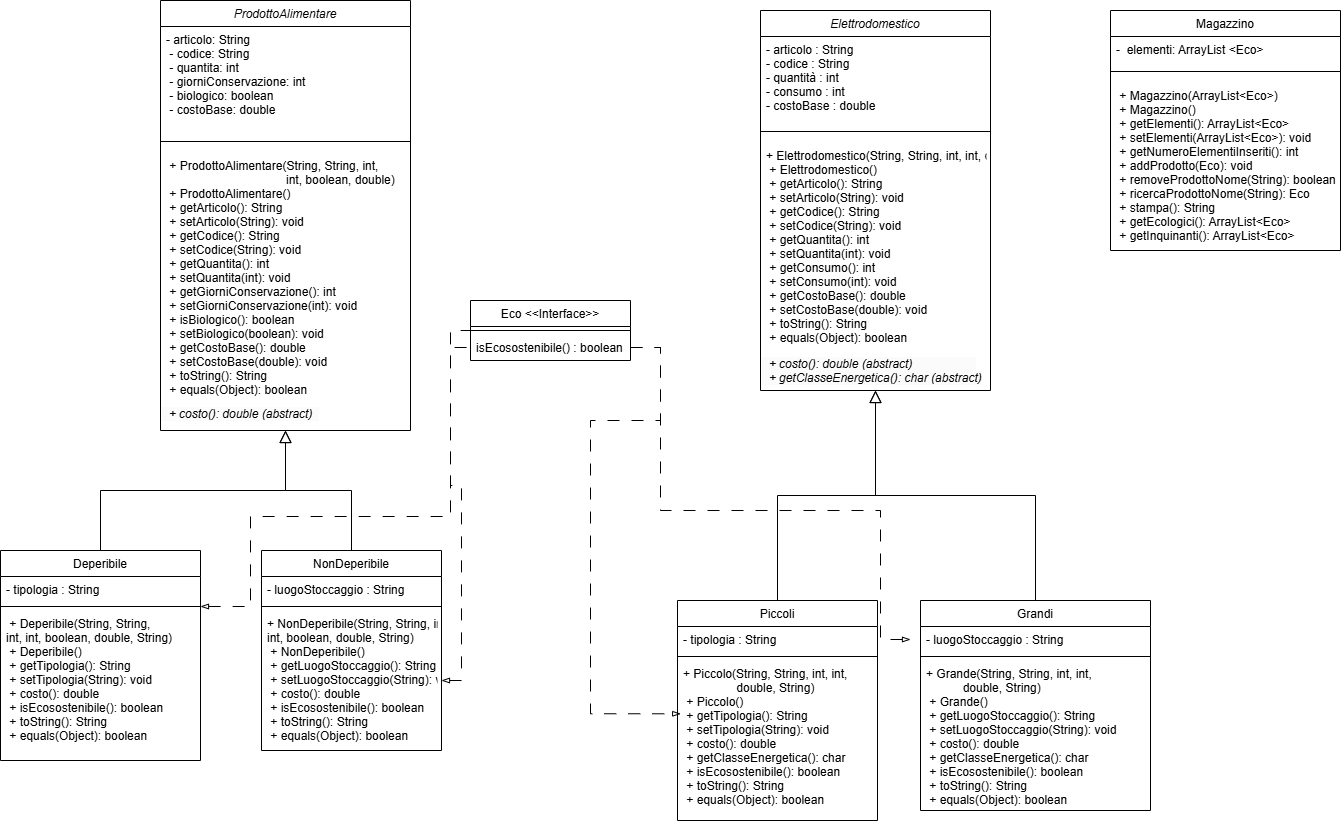

The diagram above was exported from draw.io. Its source (the exported page's mxGraphModel, read from the mxfile embedded in the PNG):
<mxGraphModel dx="1313" dy="715" grid="1" gridSize="10" guides="1" tooltips="1" connect="1" arrows="1" fold="1" page="1" pageScale="1" pageWidth="1654" pageHeight="2336" math="0" shadow="0">
  <root>
    <mxCell id="WIyWlLk6GJQsqaUBKTNV-0" />
    <mxCell id="WIyWlLk6GJQsqaUBKTNV-1" parent="WIyWlLk6GJQsqaUBKTNV-0" />
    <mxCell id="zkfFHV4jXpPFQw0GAbJ--0" value="ProdottoAlimentare" style="swimlane;fontStyle=2;align=center;verticalAlign=top;childLayout=stackLayout;horizontal=1;startSize=26;horizontalStack=0;resizeParent=1;resizeLast=0;collapsible=1;marginBottom=0;rounded=0;shadow=0;strokeWidth=1;" parent="WIyWlLk6GJQsqaUBKTNV-1" vertex="1">
      <mxGeometry x="220" y="120" width="250" height="430" as="geometry">
        <mxRectangle x="230" y="140" width="160" height="26" as="alternateBounds" />
      </mxGeometry>
    </mxCell>
    <mxCell id="zkfFHV4jXpPFQw0GAbJ--1" value="- articolo: String                             &#10; - codice: String                               &#10; - quantita: int                                &#10; - giorniConservazione: int                     &#10; - biologico: boolean                           &#10; - costoBase: double" style="text;align=left;verticalAlign=top;spacingLeft=4;spacingRight=4;overflow=hidden;rotatable=0;points=[[0,0.5],[1,0.5]];portConstraint=eastwest;" parent="zkfFHV4jXpPFQw0GAbJ--0" vertex="1">
      <mxGeometry y="26" width="250" height="104" as="geometry" />
    </mxCell>
    <mxCell id="zkfFHV4jXpPFQw0GAbJ--4" value="" style="line;html=1;strokeWidth=1;align=left;verticalAlign=middle;spacingTop=-1;spacingLeft=3;spacingRight=3;rotatable=0;labelPosition=right;points=[];portConstraint=eastwest;" parent="zkfFHV4jXpPFQw0GAbJ--0" vertex="1">
      <mxGeometry y="130" width="250" height="22" as="geometry" />
    </mxCell>
    <mxCell id="zkfFHV4jXpPFQw0GAbJ--5" value=" + ProdottoAlimentare(String, String, int,&#10;                                    int, boolean, double) &#10; + ProdottoAlimentare()                          &#10; + getArticolo(): String                         &#10; + setArticolo(String): void                     &#10; + getCodice(): String                           &#10; + setCodice(String): void                       &#10; + getQuantita(): int                            &#10; + setQuantita(int): void                        &#10; + getGiorniConservazione(): int                 &#10; + setGiorniConservazione(int): void             &#10; + isBiologico(): boolean                        &#10; + setBiologico(boolean): void                   &#10; + getCostoBase(): double                        &#10; + setCostoBase(double): void                                      &#10; + toString(): String                            &#10; + equals(Object): boolean  " style="text;align=left;verticalAlign=top;spacingLeft=4;spacingRight=4;overflow=hidden;rotatable=0;points=[[0,0.5],[1,0.5]];portConstraint=eastwest;fontStyle=0" parent="zkfFHV4jXpPFQw0GAbJ--0" vertex="1">
      <mxGeometry y="152" width="250" height="248" as="geometry" />
    </mxCell>
    <mxCell id="MfkcqXRYwz3Q4LiNEPfB-0" value="&lt;span style=&quot;color: rgb(0, 0, 0); font-family: Helvetica; font-size: 12px; font-variant-ligatures: normal; font-variant-caps: normal; font-weight: 400; letter-spacing: normal; orphans: 2; text-align: left; text-indent: 0px; text-transform: none; widows: 2; word-spacing: 0px; -webkit-text-stroke-width: 0px; white-space: nowrap; background-color: rgb(251, 251, 251); text-decoration-thickness: initial; text-decoration-style: initial; text-decoration-color: initial; float: none; display: inline !important;&quot;&gt;&amp;nbsp; + costo(): double (abstract)&amp;nbsp;&lt;span&gt;&amp;nbsp;&lt;/span&gt;&lt;/span&gt;" style="text;whiteSpace=wrap;html=1;fontStyle=2" vertex="1" parent="zkfFHV4jXpPFQw0GAbJ--0">
      <mxGeometry y="400" width="250" height="30" as="geometry" />
    </mxCell>
    <mxCell id="zkfFHV4jXpPFQw0GAbJ--6" value="Deperibile" style="swimlane;fontStyle=0;align=center;verticalAlign=top;childLayout=stackLayout;horizontal=1;startSize=26;horizontalStack=0;resizeParent=1;resizeLast=0;collapsible=1;marginBottom=0;rounded=0;shadow=0;strokeWidth=1;" parent="WIyWlLk6GJQsqaUBKTNV-1" vertex="1">
      <mxGeometry x="60" y="670" width="200" height="210" as="geometry">
        <mxRectangle x="130" y="380" width="160" height="26" as="alternateBounds" />
      </mxGeometry>
    </mxCell>
    <mxCell id="zkfFHV4jXpPFQw0GAbJ--7" value="- tipologia : String" style="text;align=left;verticalAlign=top;spacingLeft=4;spacingRight=4;overflow=hidden;rotatable=0;points=[[0,0.5],[1,0.5]];portConstraint=eastwest;" parent="zkfFHV4jXpPFQw0GAbJ--6" vertex="1">
      <mxGeometry y="26" width="200" height="26" as="geometry" />
    </mxCell>
    <mxCell id="zkfFHV4jXpPFQw0GAbJ--9" value="" style="line;html=1;strokeWidth=1;align=left;verticalAlign=middle;spacingTop=-1;spacingLeft=3;spacingRight=3;rotatable=0;labelPosition=right;points=[];portConstraint=eastwest;" parent="zkfFHV4jXpPFQw0GAbJ--6" vertex="1">
      <mxGeometry y="52" width="200" height="8" as="geometry" />
    </mxCell>
    <mxCell id="zkfFHV4jXpPFQw0GAbJ--10" value=" + Deperibile(String, String, &#10;int, int, boolean, double, String) &#10; + Deperibile()                     &#10; + getTipologia(): String           &#10; + setTipologia(String): void        &#10; + costo(): double                    &#10; + isEcosostenibile(): boolean        &#10; + toString(): String                 &#10; + equals(Object): boolean  " style="text;align=left;verticalAlign=top;spacingLeft=4;spacingRight=4;overflow=hidden;rotatable=0;points=[[0,0.5],[1,0.5]];portConstraint=eastwest;fontStyle=0" parent="zkfFHV4jXpPFQw0GAbJ--6" vertex="1">
      <mxGeometry y="60" width="200" height="150" as="geometry" />
    </mxCell>
    <mxCell id="zkfFHV4jXpPFQw0GAbJ--12" value="" style="endArrow=block;endSize=10;endFill=0;shadow=0;strokeWidth=1;rounded=0;curved=0;edgeStyle=elbowEdgeStyle;elbow=vertical;" parent="WIyWlLk6GJQsqaUBKTNV-1" source="zkfFHV4jXpPFQw0GAbJ--6" target="zkfFHV4jXpPFQw0GAbJ--0" edge="1">
      <mxGeometry width="160" relative="1" as="geometry">
        <mxPoint x="200" y="203" as="sourcePoint" />
        <mxPoint x="200" y="203" as="targetPoint" />
      </mxGeometry>
    </mxCell>
    <mxCell id="zkfFHV4jXpPFQw0GAbJ--13" value="NonDeperibile" style="swimlane;fontStyle=0;align=center;verticalAlign=top;childLayout=stackLayout;horizontal=1;startSize=26;horizontalStack=0;resizeParent=1;resizeLast=0;collapsible=1;marginBottom=0;rounded=0;shadow=0;strokeWidth=1;" parent="WIyWlLk6GJQsqaUBKTNV-1" vertex="1">
      <mxGeometry x="321" y="670" width="180" height="200" as="geometry">
        <mxRectangle x="340" y="380" width="170" height="26" as="alternateBounds" />
      </mxGeometry>
    </mxCell>
    <mxCell id="zkfFHV4jXpPFQw0GAbJ--14" value="- luogoStoccaggio : String" style="text;align=left;verticalAlign=top;spacingLeft=4;spacingRight=4;overflow=hidden;rotatable=0;points=[[0,0.5],[1,0.5]];portConstraint=eastwest;" parent="zkfFHV4jXpPFQw0GAbJ--13" vertex="1">
      <mxGeometry y="26" width="180" height="26" as="geometry" />
    </mxCell>
    <mxCell id="zkfFHV4jXpPFQw0GAbJ--15" value="" style="line;html=1;strokeWidth=1;align=left;verticalAlign=middle;spacingTop=-1;spacingLeft=3;spacingRight=3;rotatable=0;labelPosition=right;points=[];portConstraint=eastwest;" parent="zkfFHV4jXpPFQw0GAbJ--13" vertex="1">
      <mxGeometry y="52" width="180" height="8" as="geometry" />
    </mxCell>
    <mxCell id="_Ho6Rkf2Gzlmsbv7iG2E-0" value="+ NonDeperibile(String, String, int, &#10;int, boolean, double, String) &#10; + NonDeperibile()                 &#10; + getLuogoStoccaggio(): String    &#10; + setLuogoStoccaggio(String): void&#10; + costo(): double                 &#10; + isEcosostenibile(): boolean     &#10; + toString(): String              &#10; + equals(Object): boolean   " style="text;align=left;verticalAlign=top;spacingLeft=4;spacingRight=4;overflow=hidden;rotatable=0;points=[[0,0.5],[1,0.5]];portConstraint=eastwest;fontStyle=0" parent="zkfFHV4jXpPFQw0GAbJ--13" vertex="1">
      <mxGeometry y="60" width="180" height="140" as="geometry" />
    </mxCell>
    <mxCell id="zkfFHV4jXpPFQw0GAbJ--16" value="" style="endArrow=block;endSize=10;endFill=0;shadow=0;strokeWidth=1;rounded=0;curved=0;edgeStyle=elbowEdgeStyle;elbow=vertical;" parent="WIyWlLk6GJQsqaUBKTNV-1" source="zkfFHV4jXpPFQw0GAbJ--13" target="zkfFHV4jXpPFQw0GAbJ--0" edge="1">
      <mxGeometry width="160" relative="1" as="geometry">
        <mxPoint x="210" y="373" as="sourcePoint" />
        <mxPoint x="310" y="271" as="targetPoint" />
      </mxGeometry>
    </mxCell>
    <mxCell id="zkfFHV4jXpPFQw0GAbJ--17" value="Eco &lt;&lt;Interface&gt;&gt;" style="swimlane;fontStyle=0;align=center;verticalAlign=top;childLayout=stackLayout;horizontal=1;startSize=26;horizontalStack=0;resizeParent=1;resizeLast=0;collapsible=1;marginBottom=0;rounded=0;shadow=0;strokeWidth=1;" parent="WIyWlLk6GJQsqaUBKTNV-1" vertex="1">
      <mxGeometry x="530" y="420" width="160" height="60" as="geometry">
        <mxRectangle x="550" y="140" width="160" height="26" as="alternateBounds" />
      </mxGeometry>
    </mxCell>
    <mxCell id="zkfFHV4jXpPFQw0GAbJ--23" value="" style="line;html=1;strokeWidth=1;align=left;verticalAlign=middle;spacingTop=-1;spacingLeft=3;spacingRight=3;rotatable=0;labelPosition=right;points=[];portConstraint=eastwest;" parent="zkfFHV4jXpPFQw0GAbJ--17" vertex="1">
      <mxGeometry y="26" width="160" height="8" as="geometry" />
    </mxCell>
    <mxCell id="zkfFHV4jXpPFQw0GAbJ--24" value="isEcosostenibile() : boolean" style="text;align=left;verticalAlign=top;spacingLeft=4;spacingRight=4;overflow=hidden;rotatable=0;points=[[0,0.5],[1,0.5]];portConstraint=eastwest;" parent="zkfFHV4jXpPFQw0GAbJ--17" vertex="1">
      <mxGeometry y="34" width="160" height="26" as="geometry" />
    </mxCell>
    <mxCell id="_Ho6Rkf2Gzlmsbv7iG2E-1" value="Elettrodomestico" style="swimlane;fontStyle=2;align=center;verticalAlign=top;childLayout=stackLayout;horizontal=1;startSize=26;horizontalStack=0;resizeParent=1;resizeLast=0;collapsible=1;marginBottom=0;rounded=0;shadow=0;strokeWidth=1;" parent="WIyWlLk6GJQsqaUBKTNV-1" vertex="1">
      <mxGeometry x="820" y="130" width="230" height="380" as="geometry">
        <mxRectangle x="230" y="140" width="160" height="26" as="alternateBounds" />
      </mxGeometry>
    </mxCell>
    <mxCell id="_Ho6Rkf2Gzlmsbv7iG2E-2" value="- articolo : String&#10;- codice : String&#10;- quantità : int&#10;- consumo : int&#10;- costoBase : double" style="text;align=left;verticalAlign=top;spacingLeft=4;spacingRight=4;overflow=hidden;rotatable=0;points=[[0,0.5],[1,0.5]];portConstraint=eastwest;" parent="_Ho6Rkf2Gzlmsbv7iG2E-1" vertex="1">
      <mxGeometry y="26" width="230" height="84" as="geometry" />
    </mxCell>
    <mxCell id="_Ho6Rkf2Gzlmsbv7iG2E-3" value="" style="line;html=1;strokeWidth=1;align=left;verticalAlign=middle;spacingTop=-1;spacingLeft=3;spacingRight=3;rotatable=0;labelPosition=right;points=[];portConstraint=eastwest;" parent="_Ho6Rkf2Gzlmsbv7iG2E-1" vertex="1">
      <mxGeometry y="110" width="230" height="22" as="geometry" />
    </mxCell>
    <mxCell id="_Ho6Rkf2Gzlmsbv7iG2E-4" value="+ Elettrodomestico(String, String, int, int, double) &#10; + Elettrodomestico()                           &#10; + getArticolo(): String                        &#10; + setArticolo(String): void                    &#10; + getCodice(): String                          &#10; + setCodice(String): void                      &#10; + getQuantita(): int                           &#10; + setQuantita(int): void                       &#10; + getConsumo(): int                            &#10; + setConsumo(int): void                        &#10; + getCostoBase(): double                       &#10; + setCostoBase(double): void                          &#10; + toString(): String                           &#10; + equals(Object): boolean   " style="text;align=left;verticalAlign=top;spacingLeft=4;spacingRight=4;overflow=hidden;rotatable=0;points=[[0,0.5],[1,0.5]];portConstraint=eastwest;fontStyle=0" parent="_Ho6Rkf2Gzlmsbv7iG2E-1" vertex="1">
      <mxGeometry y="132" width="230" height="208" as="geometry" />
    </mxCell>
    <mxCell id="_Ho6Rkf2Gzlmsbv7iG2E-5" value="Piccoli" style="swimlane;fontStyle=0;align=center;verticalAlign=top;childLayout=stackLayout;horizontal=1;startSize=26;horizontalStack=0;resizeParent=1;resizeLast=0;collapsible=1;marginBottom=0;rounded=0;shadow=0;strokeWidth=1;" parent="WIyWlLk6GJQsqaUBKTNV-1" vertex="1">
      <mxGeometry x="737" y="720" width="200" height="220" as="geometry">
        <mxRectangle x="130" y="380" width="160" height="26" as="alternateBounds" />
      </mxGeometry>
    </mxCell>
    <mxCell id="_Ho6Rkf2Gzlmsbv7iG2E-6" value="- tipologia : String" style="text;align=left;verticalAlign=top;spacingLeft=4;spacingRight=4;overflow=hidden;rotatable=0;points=[[0,0.5],[1,0.5]];portConstraint=eastwest;" parent="_Ho6Rkf2Gzlmsbv7iG2E-5" vertex="1">
      <mxGeometry y="26" width="200" height="26" as="geometry" />
    </mxCell>
    <mxCell id="_Ho6Rkf2Gzlmsbv7iG2E-7" value="" style="line;html=1;strokeWidth=1;align=left;verticalAlign=middle;spacingTop=-1;spacingLeft=3;spacingRight=3;rotatable=0;labelPosition=right;points=[];portConstraint=eastwest;" parent="_Ho6Rkf2Gzlmsbv7iG2E-5" vertex="1">
      <mxGeometry y="52" width="200" height="8" as="geometry" />
    </mxCell>
    <mxCell id="_Ho6Rkf2Gzlmsbv7iG2E-8" value="+ Piccolo(String, String, int, int, &#10;                double, String) &#10; + Piccolo()                           &#10; + getTipologia(): String              &#10; + setTipologia(String): void          &#10; + costo(): double                      &#10; + getClasseEnergetica(): char          &#10; + isEcosostenibile(): boolean          &#10; + toString(): String                   &#10; + equals(Object): boolean  " style="text;align=left;verticalAlign=top;spacingLeft=4;spacingRight=4;overflow=hidden;rotatable=0;points=[[0,0.5],[1,0.5]];portConstraint=eastwest;fontStyle=0" parent="_Ho6Rkf2Gzlmsbv7iG2E-5" vertex="1">
      <mxGeometry y="60" width="200" height="160" as="geometry" />
    </mxCell>
    <mxCell id="_Ho6Rkf2Gzlmsbv7iG2E-9" value="" style="endArrow=block;endSize=10;endFill=0;shadow=0;strokeWidth=1;rounded=0;curved=0;edgeStyle=elbowEdgeStyle;elbow=vertical;" parent="WIyWlLk6GJQsqaUBKTNV-1" source="_Ho6Rkf2Gzlmsbv7iG2E-5" target="_Ho6Rkf2Gzlmsbv7iG2E-1" edge="1">
      <mxGeometry width="160" relative="1" as="geometry">
        <mxPoint x="800" y="213" as="sourcePoint" />
        <mxPoint x="800" y="213" as="targetPoint" />
      </mxGeometry>
    </mxCell>
    <mxCell id="_Ho6Rkf2Gzlmsbv7iG2E-10" value="Grandi" style="swimlane;fontStyle=0;align=center;verticalAlign=top;childLayout=stackLayout;horizontal=1;startSize=26;horizontalStack=0;resizeParent=1;resizeLast=0;collapsible=1;marginBottom=0;rounded=0;shadow=0;strokeWidth=1;" parent="WIyWlLk6GJQsqaUBKTNV-1" vertex="1">
      <mxGeometry x="980" y="720" width="230" height="210" as="geometry">
        <mxRectangle x="340" y="380" width="170" height="26" as="alternateBounds" />
      </mxGeometry>
    </mxCell>
    <mxCell id="_Ho6Rkf2Gzlmsbv7iG2E-11" value="- luogoStoccaggio : String" style="text;align=left;verticalAlign=top;spacingLeft=4;spacingRight=4;overflow=hidden;rotatable=0;points=[[0,0.5],[1,0.5]];portConstraint=eastwest;" parent="_Ho6Rkf2Gzlmsbv7iG2E-10" vertex="1">
      <mxGeometry y="26" width="230" height="26" as="geometry" />
    </mxCell>
    <mxCell id="_Ho6Rkf2Gzlmsbv7iG2E-12" value="" style="line;html=1;strokeWidth=1;align=left;verticalAlign=middle;spacingTop=-1;spacingLeft=3;spacingRight=3;rotatable=0;labelPosition=right;points=[];portConstraint=eastwest;" parent="_Ho6Rkf2Gzlmsbv7iG2E-10" vertex="1">
      <mxGeometry y="52" width="230" height="8" as="geometry" />
    </mxCell>
    <mxCell id="_Ho6Rkf2Gzlmsbv7iG2E-13" value="+ Grande(String, String, int, int, &#10;           double, String) &#10; + Grande()                           &#10; + getLuogoStoccaggio(): String       &#10; + setLuogoStoccaggio(String): void   &#10; + costo(): double                    &#10; + getClasseEnergetica(): char        &#10; + isEcosostenibile(): boolean        &#10; + toString(): String                 &#10; + equals(Object): boolean" style="text;align=left;verticalAlign=top;spacingLeft=4;spacingRight=4;overflow=hidden;rotatable=0;points=[[0,0.5],[1,0.5]];portConstraint=eastwest;fontStyle=0" parent="_Ho6Rkf2Gzlmsbv7iG2E-10" vertex="1">
      <mxGeometry y="60" width="230" height="150" as="geometry" />
    </mxCell>
    <mxCell id="_Ho6Rkf2Gzlmsbv7iG2E-14" value="" style="endArrow=block;endSize=10;endFill=0;shadow=0;strokeWidth=1;rounded=0;curved=0;edgeStyle=elbowEdgeStyle;elbow=vertical;" parent="WIyWlLk6GJQsqaUBKTNV-1" source="_Ho6Rkf2Gzlmsbv7iG2E-10" target="_Ho6Rkf2Gzlmsbv7iG2E-1" edge="1">
      <mxGeometry width="160" relative="1" as="geometry">
        <mxPoint x="810" y="383" as="sourcePoint" />
        <mxPoint x="910" y="281" as="targetPoint" />
      </mxGeometry>
    </mxCell>
    <mxCell id="xcW86St6EC-KHrkK8YE4-0" style="edgeStyle=orthogonalEdgeStyle;rounded=0;orthogonalLoop=1;jettySize=auto;html=1;entryX=0;entryY=0.5;entryDx=0;entryDy=0;startArrow=blockThin;startFill=0;endArrow=none;endFill=0;dashed=1;dashPattern=12 12;" parent="WIyWlLk6GJQsqaUBKTNV-1" source="zkfFHV4jXpPFQw0GAbJ--9" target="zkfFHV4jXpPFQw0GAbJ--24" edge="1">
      <mxGeometry relative="1" as="geometry">
        <Array as="points">
          <mxPoint x="310" y="726" />
          <mxPoint x="310" y="636" />
          <mxPoint x="510" y="636" />
          <mxPoint x="510" y="450" />
          <mxPoint x="530" y="450" />
        </Array>
      </mxGeometry>
    </mxCell>
    <mxCell id="xcW86St6EC-KHrkK8YE4-1" style="edgeStyle=orthogonalEdgeStyle;rounded=0;orthogonalLoop=1;jettySize=auto;html=1;entryX=0;entryY=0.5;entryDx=0;entryDy=0;startArrow=blockThin;startFill=0;endArrow=none;endFill=0;dashed=1;dashPattern=12 12;" parent="WIyWlLk6GJQsqaUBKTNV-1" source="_Ho6Rkf2Gzlmsbv7iG2E-0" target="zkfFHV4jXpPFQw0GAbJ--24" edge="1">
      <mxGeometry relative="1" as="geometry" />
    </mxCell>
    <mxCell id="xcW86St6EC-KHrkK8YE4-2" style="edgeStyle=orthogonalEdgeStyle;rounded=0;orthogonalLoop=1;jettySize=auto;html=1;entryX=0.016;entryY=0.333;entryDx=0;entryDy=0;entryPerimeter=0;dashed=1;dashPattern=12 12;endArrow=blockThin;endFill=0;" parent="WIyWlLk6GJQsqaUBKTNV-1" source="zkfFHV4jXpPFQw0GAbJ--24" target="_Ho6Rkf2Gzlmsbv7iG2E-8" edge="1">
      <mxGeometry relative="1" as="geometry">
        <Array as="points">
          <mxPoint x="720" y="467" />
          <mxPoint x="720" y="540" />
          <mxPoint x="650" y="540" />
          <mxPoint x="650" y="833" />
        </Array>
      </mxGeometry>
    </mxCell>
    <mxCell id="xcW86St6EC-KHrkK8YE4-4" value="Magazzino" style="swimlane;fontStyle=0;align=center;verticalAlign=top;childLayout=stackLayout;horizontal=1;startSize=26;horizontalStack=0;resizeParent=1;resizeLast=0;collapsible=1;marginBottom=0;rounded=0;shadow=0;strokeWidth=1;" parent="WIyWlLk6GJQsqaUBKTNV-1" vertex="1">
      <mxGeometry x="1170" y="130" width="230" height="240" as="geometry">
        <mxRectangle x="230" y="140" width="160" height="26" as="alternateBounds" />
      </mxGeometry>
    </mxCell>
    <mxCell id="xcW86St6EC-KHrkK8YE4-5" value="-  elementi: ArrayList &lt;Eco&gt;" style="text;align=left;verticalAlign=top;spacingLeft=4;spacingRight=4;overflow=hidden;rotatable=0;points=[[0,0.5],[1,0.5]];portConstraint=eastwest;" parent="xcW86St6EC-KHrkK8YE4-4" vertex="1">
      <mxGeometry y="26" width="230" height="24" as="geometry" />
    </mxCell>
    <mxCell id="xcW86St6EC-KHrkK8YE4-6" value="" style="line;html=1;strokeWidth=1;align=left;verticalAlign=middle;spacingTop=-1;spacingLeft=3;spacingRight=3;rotatable=0;labelPosition=right;points=[];portConstraint=eastwest;" parent="xcW86St6EC-KHrkK8YE4-4" vertex="1">
      <mxGeometry y="50" width="230" height="22" as="geometry" />
    </mxCell>
    <mxCell id="xcW86St6EC-KHrkK8YE4-7" value=" + Magazzino(ArrayList&lt;Eco&gt;)          &#10; + Magazzino()                        &#10; + getElementi(): ArrayList&lt;Eco&gt;      &#10; + setElementi(ArrayList&lt;Eco&gt;): void  &#10; + getNumeroElementiInseriti(): int   &#10; + addProdotto(Eco): void             &#10; + removeProdottoNome(String): boolean&#10; + ricercaProdottoNome(String): Eco   &#10; + stampa(): String                   &#10; + getEcologici(): ArrayList&lt;Eco&gt;     &#10; + getInquinanti(): ArrayList&lt;Eco&gt;    &#10;" style="text;align=left;verticalAlign=top;spacingLeft=4;spacingRight=4;overflow=hidden;rotatable=0;points=[[0,0.5],[1,0.5]];portConstraint=eastwest;fontStyle=0" parent="xcW86St6EC-KHrkK8YE4-4" vertex="1">
      <mxGeometry y="72" width="230" height="168" as="geometry" />
    </mxCell>
    <mxCell id="MfkcqXRYwz3Q4LiNEPfB-2" value="" style="edgeStyle=orthogonalEdgeStyle;rounded=0;orthogonalLoop=1;jettySize=auto;html=1;dashed=1;dashPattern=12 12;endArrow=blockThin;endFill=0;" edge="1" parent="WIyWlLk6GJQsqaUBKTNV-1" source="zkfFHV4jXpPFQw0GAbJ--24">
      <mxGeometry relative="1" as="geometry">
        <Array as="points">
          <mxPoint x="720" y="467" />
          <mxPoint x="720" y="630" />
          <mxPoint x="940" y="630" />
          <mxPoint x="940" y="759" />
        </Array>
        <mxPoint x="610" y="454" as="sourcePoint" />
        <mxPoint x="970" y="760" as="targetPoint" />
      </mxGeometry>
    </mxCell>
    <mxCell id="MfkcqXRYwz3Q4LiNEPfB-1" value="&lt;span style=&quot;color: rgb(0, 0, 0); font-family: Helvetica; font-size: 12px; font-variant-ligatures: normal; font-variant-caps: normal; font-weight: 400; letter-spacing: normal; orphans: 2; text-align: left; text-indent: 0px; text-transform: none; widows: 2; word-spacing: 0px; -webkit-text-stroke-width: 0px; white-space: nowrap; background-color: rgb(251, 251, 251); text-decoration-thickness: initial; text-decoration-style: initial; text-decoration-color: initial; float: none; display: inline !important;&quot;&gt;&amp;nbsp; + costo(): double (abstract)&amp;nbsp; &amp;nbsp; &amp;nbsp; &amp;nbsp; &amp;nbsp; &amp;nbsp; &amp;nbsp; &amp;nbsp; &amp;nbsp; &amp;nbsp;&lt;/span&gt;&lt;br style=&quot;forced-color-adjust: none; padding: 0px; margin: 0px; color: rgb(0, 0, 0); font-family: Helvetica; font-size: 12px; font-variant-ligatures: normal; font-variant-caps: normal; font-weight: 400; letter-spacing: normal; orphans: 2; text-align: left; text-indent: 0px; text-transform: none; widows: 2; word-spacing: 0px; -webkit-text-stroke-width: 0px; white-space: nowrap; background-color: rgb(251, 251, 251); text-decoration-thickness: initial; text-decoration-style: initial; text-decoration-color: initial;&quot;&gt;&lt;span style=&quot;color: rgb(0, 0, 0); font-family: Helvetica; font-size: 12px; font-variant-ligatures: normal; font-variant-caps: normal; font-weight: 400; letter-spacing: normal; orphans: 2; text-align: left; text-indent: 0px; text-transform: none; widows: 2; word-spacing: 0px; -webkit-text-stroke-width: 0px; white-space: nowrap; background-color: rgb(251, 251, 251); text-decoration-thickness: initial; text-decoration-style: initial; text-decoration-color: initial; float: none; display: inline !important;&quot;&gt;&amp;nbsp; + getClasseEnergetica(): char (abstract)&lt;/span&gt;" style="text;whiteSpace=wrap;html=1;fontStyle=2" vertex="1" parent="WIyWlLk6GJQsqaUBKTNV-1">
      <mxGeometry x="820" y="470" width="250" height="50" as="geometry" />
    </mxCell>
  </root>
</mxGraphModel>